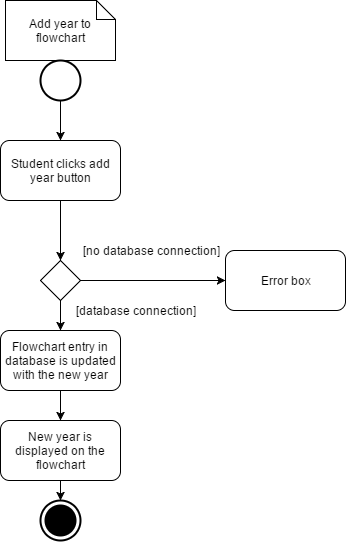

The diagram above was exported from draw.io. Its source (the exported page's mxGraphModel, read from the mxfile embedded in the PNG):
<mxGraphModel dx="1426" dy="745" grid="1" gridSize="10" guides="1" tooltips="1" connect="1" arrows="1" fold="1" page="1" pageScale="1" pageWidth="850" pageHeight="1100" background="#ffffff" math="0" shadow="0">
  <root>
    <mxCell id="0" />
    <mxCell id="1" parent="0" />
    <mxCell id="7" value="Add year to flowchart" style="shape=note;whiteSpace=wrap;html=1;strokeColor=#000000;fillColor=#FFFFFF;size=19;" vertex="1" parent="1">
      <mxGeometry x="40" y="40" width="110" height="60" as="geometry" />
    </mxCell>
    <mxCell id="8" value="" style="shape=ellipse;html=1;illColor=#000000;strokeWidth=2;verticalLabelPosition=bottom;verticalAlignment=top;fillColor=#FFFFFF;" vertex="1" parent="1">
      <mxGeometry x="75" y="100" width="40" height="40" as="geometry" />
    </mxCell>
    <mxCell id="9" value="" style="endArrow=classic;html=1;strokeColor=#000000;exitX=0.5;exitY=1;" edge="1" parent="1" source="8">
      <mxGeometry width="50" height="50" relative="1" as="geometry">
        <mxPoint x="40" y="210" as="sourcePoint" />
        <mxPoint x="95" y="180" as="targetPoint" />
      </mxGeometry>
    </mxCell>
    <mxCell id="10" value="Student clicks add year button" style="rounded=1;whiteSpace=wrap;html=1;strokeColor=#000000;fillColor=#FFFFFF;" vertex="1" parent="1">
      <mxGeometry x="35" y="180" width="120" height="60" as="geometry" />
    </mxCell>
    <mxCell id="11" value="" style="endArrow=classic;html=1;strokeColor=#000000;exitX=0.5;exitY=1;" edge="1" parent="1" source="10">
      <mxGeometry width="50" height="50" relative="1" as="geometry">
        <mxPoint x="495" y="330" as="sourcePoint" />
        <mxPoint x="95" y="300" as="targetPoint" />
      </mxGeometry>
    </mxCell>
    <mxCell id="16" value="Flowchart entry in database is updated with the new year" style="rounded=1;whiteSpace=wrap;html=1;strokeColor=#000000;fillColor=#FFFFFF;" vertex="1" parent="1">
      <mxGeometry x="35" y="370" width="120" height="60" as="geometry" />
    </mxCell>
    <mxCell id="18" value="" style="html=1;shape=mxgraph.sysml.actFinal;strokeWidth=2;verticalLabelPosition=bottom;verticalAlignment=top;fillColor=#FFFFFF;" vertex="1" parent="1">
      <mxGeometry x="75" y="540" width="40" height="40" as="geometry" />
    </mxCell>
    <mxCell id="19" value="" style="endArrow=classic;html=1;strokeColor=#000000;exitX=0.5;exitY=1;" edge="1" parent="1" source="16">
      <mxGeometry width="50" height="50" relative="1" as="geometry">
        <mxPoint x="40" y="570" as="sourcePoint" />
        <mxPoint x="95" y="460" as="targetPoint" />
      </mxGeometry>
    </mxCell>
    <mxCell id="20" value="" style="rhombus;whiteSpace=wrap;html=1;strokeColor=#000000;fillColor=#FFFFFF;" vertex="1" parent="1">
      <mxGeometry x="75" y="300" width="40" height="40" as="geometry" />
    </mxCell>
    <mxCell id="21" value="" style="endArrow=classic;html=1;strokeColor=#000000;exitX=0.5;exitY=1;" edge="1" parent="1" source="20">
      <mxGeometry width="50" height="50" relative="1" as="geometry">
        <mxPoint x="40" y="760" as="sourcePoint" />
        <mxPoint x="95" y="370" as="targetPoint" />
      </mxGeometry>
    </mxCell>
    <mxCell id="22" value="[database connection]" style="text;html=1;strokeColor=none;fillColor=none;align=center;verticalAlign=middle;whiteSpace=wrap;" vertex="1" parent="1">
      <mxGeometry x="100" y="340" width="140" height="20" as="geometry" />
    </mxCell>
    <mxCell id="23" value="[no database connection]" style="text;html=1;strokeColor=none;fillColor=none;align=center;verticalAlign=middle;whiteSpace=wrap;" vertex="1" parent="1">
      <mxGeometry x="100" y="280" width="170" height="20" as="geometry" />
    </mxCell>
    <mxCell id="24" value="" style="endArrow=classic;html=1;strokeColor=#000000;exitX=1;exitY=0.5;entryX=0;entryY=0.5;" edge="1" parent="1" source="20" target="25">
      <mxGeometry width="50" height="50" relative="1" as="geometry">
        <mxPoint x="40" y="760" as="sourcePoint" />
        <mxPoint x="220" y="320" as="targetPoint" />
      </mxGeometry>
    </mxCell>
    <mxCell id="25" value="Error box" style="rounded=1;whiteSpace=wrap;html=1;strokeColor=#000000;fillColor=#FFFFFF;" vertex="1" parent="1">
      <mxGeometry x="260" y="290" width="120" height="60" as="geometry" />
    </mxCell>
    <mxCell id="26" value="New year is displayed on the flowchart" style="rounded=1;whiteSpace=wrap;html=1;strokeColor=#000000;fillColor=#FFFFFF;" vertex="1" parent="1">
      <mxGeometry x="35" y="460" width="120" height="60" as="geometry" />
    </mxCell>
    <mxCell id="27" value="" style="endArrow=classic;html=1;strokeColor=#000000;exitX=0.5;exitY=1;" edge="1" parent="1" source="26">
      <mxGeometry width="50" height="50" relative="1" as="geometry">
        <mxPoint x="40" y="650" as="sourcePoint" />
        <mxPoint x="95" y="540" as="targetPoint" />
      </mxGeometry>
    </mxCell>
  </root>
</mxGraphModel>